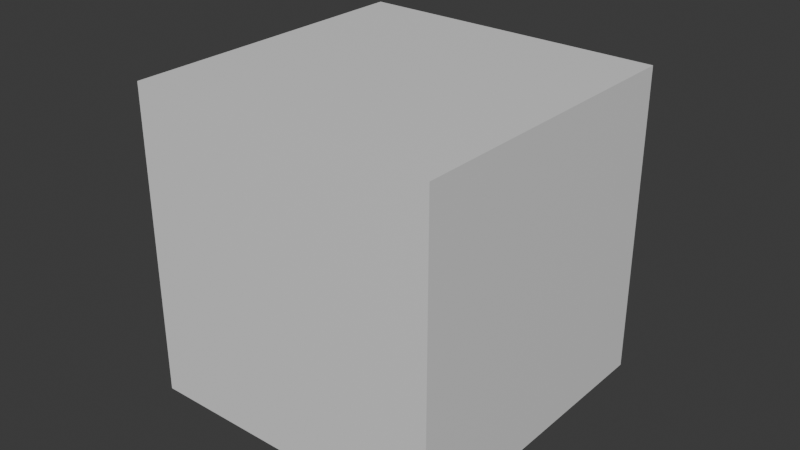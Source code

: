 # Source: TestAnimation.blend  (saved by Blender 4.4.32; exported with 4.5.12 LTS)
import bpy
from mathutils import Matrix  # noqa: F401  (used for matrix-valued properties, if any)

bpy.ops.wm.read_factory_settings(use_empty=True)
scene = bpy.context.scene
scene.name = 'Scene'

# ---- collections
col_collection = bpy.data.collections.new('Collection'); scene.collection.children.link(col_collection)

# ---- materials (node trees are filled in below, after node groups)
mat_material = bpy.data.materials.new('Material')
mat_material.alpha_threshold = 0.0
mat_material.roughness = 0.5
mat_material.line_color = (0.0, 0.0, 0.0, 1.0)

# ---- material node trees
mat_material.use_nodes = True; mat_material.node_tree.nodes.clear()
_N = mat_material.node_tree.nodes; _L = mat_material.node_tree.links
n0 = _N.new('ShaderNodeOutputMaterial'); n0.name = 'Material Output'; n0.location = (300, 300)
n1 = _N.new('ShaderNodeBsdfPrincipled'); n1.name = 'Principled BSDF'; n1.location = (10, 300)
n1.inputs[3].default_value = 1.45
_L.new(n1.outputs[0], n0.inputs[0])
n0.is_active_output = True

# ---- world
world_world = bpy.data.worlds.new('World'); scene.world = world_world
world_world.use_nodes = True; world_world.node_tree.nodes.clear()
_N = world_world.node_tree.nodes; _L = world_world.node_tree.links
n0 = _N.new('ShaderNodeOutputWorld'); n0.name = 'World Output'; n0.location = (300, 300)
n1 = _N.new('ShaderNodeBackground'); n1.name = 'Background'; n1.location = (10, 300)
n1.inputs[0].default_value = (0.05088, 0.05088, 0.05088, 1.0)
_L.new(n1.outputs[0], n0.inputs[0])
n0.is_active_output = True
world_world.color = (0.05088, 0.05088, 0.05088)
world_world.sun_shadow_jitter_overblur = 0.0

# ---- meshes
me_cube = bpy.data.meshes.new('Cube')
me_cube.from_pydata([(1.0, 1.0, 1.0), (1.0, 1.0, -1.0), (1.0, -1.0, 1.0), (1.0, -1.0, -1.0), (-1.0, 1.0, 1.0), (-1.0, 1.0, -1.0), (-1.0, -1.0, 1.0), (-1.0, -1.0, -1.0)], [], [(0, 4, 6, 2), (3, 2, 6, 7), (7, 6, 4, 5), (5, 1, 3, 7), (1, 0, 2, 3), (5, 4, 0, 1)])
_uv = me_cube.uv_layers.new(name='UVMap')
_uv.uv.foreach_set('vector', [0.625, 0.5, 0.875, 0.5, 0.875, 0.75, 0.625, 0.75, 0.375, 0.75, 0.625, 0.75, 0.625, 1.0, 0.375, 1.0, 0.375, 0.0, 0.625, 0.0, 0.625, 0.25, 0.375, 0.25, 0.125, 0.5, 0.375, 0.5, 0.375, 0.75, 0.125, 0.75, 0.375, 0.5, 0.625, 0.5, 0.625, 0.75, 0.375, 0.75, 0.375, 0.25, 0.625, 0.25, 0.625, 0.5, 0.375, 0.5])
me_cube.materials.append(mat_material)
me_cube.use_mirror_vertex_groups = False
me_cube.update()

# ---- objects
ob_cube_col = bpy.data.objects.new('Cube-col', me_cube)

# ---- transforms, parenting, visibility, modifiers, constraints
ob_cube_col.location = (0.0, 0.0, 13.7)
ob_cube_col.scale = (0.05, 0.05, 0.05)
ob_cube_col.lock_rotations_4d = False
ob_cube_col.empty_display_type = 'ARROWS'
ob_cube_col.lineart.crease_threshold = 0.0

# ---- collection membership
col_collection.objects.link(ob_cube_col)

# ---- scene / render settings (as saved in the file)
scene.frame_start = 1; scene.frame_end = 250; scene.frame_set(100)
scene.render.engine = 'BLENDER_EEVEE_NEXT'
bpy.context.view_layer.update()

# ---- added for rendering (the .blend has no active camera and no usable light): camera, sun
cam_auto = bpy.data.cameras.new('AutoCamera')
cam_auto.lens = 50.0
cam_auto.sensor_width = 36.0
cam_auto.clip_end = 1000.0
ob_auto_camera = bpy.data.objects.new('AutoCamera', cam_auto)
scene.collection.objects.link(ob_auto_camera)
ob_auto_camera.location = (0.185045, -0.222054, 13.8514)
ob_auto_camera.rotation_euler = (1.09748, -7.21219e-08, 0.694738)
scene.camera = ob_auto_camera
light_auto_sun = bpy.data.lights.new('AutoSun', 'SUN')
light_auto_sun.energy = 3.0
light_auto_sun.angle = 0.0523599
ob_auto_sun = bpy.data.objects.new('AutoSun', light_auto_sun)
scene.collection.objects.link(ob_auto_sun)
ob_auto_sun.rotation_euler = (0.872665, 0.174533, 0.523599)
bpy.context.view_layer.update()
